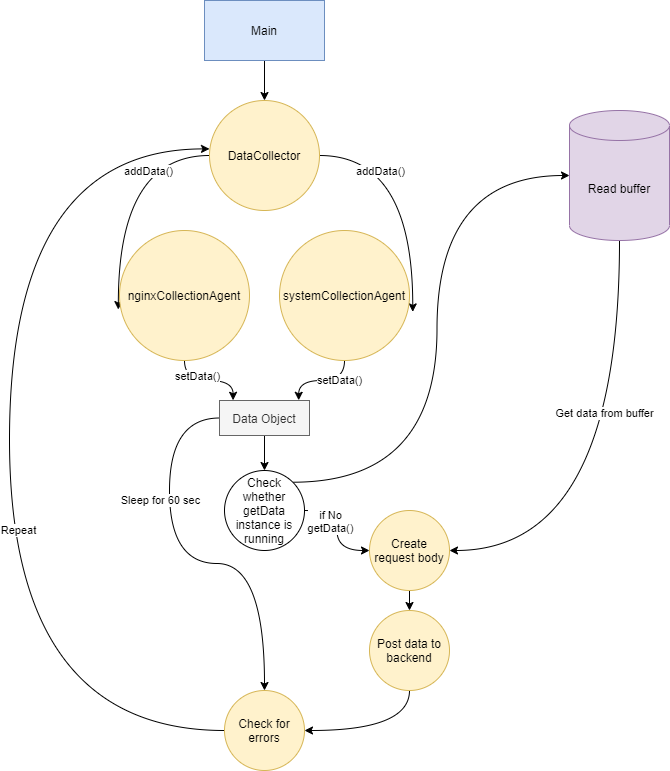

The diagram above was exported from draw.io. Its source (the exported page's mxGraphModel, read from the mxfile embedded in the PNG):
<mxGraphModel dx="1038" dy="580" grid="1" gridSize="10" guides="1" tooltips="1" connect="1" arrows="1" fold="1" page="1" pageScale="1" pageWidth="827" pageHeight="1169" math="0" shadow="0">
  <root>
    <mxCell id="0" />
    <mxCell id="1" parent="0" />
    <mxCell id="Ef4N0dQDKdgOZjhUfiyX-27" style="edgeStyle=orthogonalEdgeStyle;curved=1;rounded=0;orthogonalLoop=1;jettySize=auto;html=1;exitX=1;exitY=0.5;exitDx=0;exitDy=0;entryX=1.025;entryY=0.626;entryDx=0;entryDy=0;entryPerimeter=0;" edge="1" parent="1" source="Ef4N0dQDKdgOZjhUfiyX-6" target="Ef4N0dQDKdgOZjhUfiyX-8">
      <mxGeometry relative="1" as="geometry">
        <mxPoint x="490" y="550" as="targetPoint" />
      </mxGeometry>
    </mxCell>
    <mxCell id="Ef4N0dQDKdgOZjhUfiyX-29" value="addData()" style="edgeLabel;html=1;align=center;verticalAlign=middle;resizable=0;points=[];" vertex="1" connectable="0" parent="Ef4N0dQDKdgOZjhUfiyX-27">
      <mxGeometry x="-0.6185" y="-36" relative="1" as="geometry">
        <mxPoint x="12" y="-21" as="offset" />
      </mxGeometry>
    </mxCell>
    <mxCell id="Ef4N0dQDKdgOZjhUfiyX-28" style="edgeStyle=orthogonalEdgeStyle;curved=1;rounded=0;orthogonalLoop=1;jettySize=auto;html=1;exitX=0;exitY=0.5;exitDx=0;exitDy=0;entryX=-0.009;entryY=0.608;entryDx=0;entryDy=0;entryPerimeter=0;" edge="1" parent="1" source="Ef4N0dQDKdgOZjhUfiyX-6" target="Ef4N0dQDKdgOZjhUfiyX-7">
      <mxGeometry relative="1" as="geometry" />
    </mxCell>
    <mxCell id="Ef4N0dQDKdgOZjhUfiyX-31" value="addData()" style="edgeLabel;html=1;align=center;verticalAlign=middle;resizable=0;points=[];" vertex="1" connectable="0" parent="Ef4N0dQDKdgOZjhUfiyX-28">
      <mxGeometry x="-0.129" y="30" relative="1" as="geometry">
        <mxPoint as="offset" />
      </mxGeometry>
    </mxCell>
    <mxCell id="Ef4N0dQDKdgOZjhUfiyX-6" value="DataCollector&lt;span style=&quot;color: rgba(0 , 0 , 0 , 0) ; font-family: monospace ; font-size: 0px&quot;&gt;%3CmxGraphModel%3E%3Croot%3E%3CmxCell%20id%3D%220%22%2F%3E%3CmxCell%20id%3D%221%22%20parent%3D%220%22%2F%3E%3CmxCell%20id%3D%222%22%20value%3D%22DataProcessor%22%20style%3D%22ellipse%3BwhiteSpace%3Dwrap%3Bhtml%3D1%3Baspect%3Dfixed%3B%22%20vertex%3D%221%22%20parent%3D%221%22%3E%3CmxGeometry%20x%3D%22160%22%20y%3D%22160%22%20width%3D%22100%22%20height%3D%22100%22%20as%3D%22geometry%22%2F%3E%3C%2FmxCell%3E%3C%2Froot%3E%3C%2FmxGraphModel%3E&lt;/span&gt;" style="ellipse;whiteSpace=wrap;html=1;aspect=fixed;fillColor=#fff2cc;strokeColor=#d6b656;" vertex="1" parent="1">
      <mxGeometry x="260" y="230" width="110" height="110" as="geometry" />
    </mxCell>
    <mxCell id="Ef4N0dQDKdgOZjhUfiyX-33" style="edgeStyle=orthogonalEdgeStyle;curved=1;rounded=0;orthogonalLoop=1;jettySize=auto;html=1;exitX=0.5;exitY=1;exitDx=0;exitDy=0;entryX=0.151;entryY=-0.006;entryDx=0;entryDy=0;entryPerimeter=0;" edge="1" parent="1" source="Ef4N0dQDKdgOZjhUfiyX-7" target="Ef4N0dQDKdgOZjhUfiyX-38">
      <mxGeometry relative="1" as="geometry">
        <mxPoint x="280" y="570" as="targetPoint" />
      </mxGeometry>
    </mxCell>
    <mxCell id="Ef4N0dQDKdgOZjhUfiyX-34" value="setData()" style="edgeLabel;html=1;align=center;verticalAlign=middle;resizable=0;points=[];" vertex="1" connectable="0" parent="Ef4N0dQDKdgOZjhUfiyX-33">
      <mxGeometry x="-0.2797" y="5" relative="1" as="geometry">
        <mxPoint as="offset" />
      </mxGeometry>
    </mxCell>
    <mxCell id="Ef4N0dQDKdgOZjhUfiyX-7" value="nginxCollectionAgent" style="ellipse;whiteSpace=wrap;html=1;aspect=fixed;fillColor=#fff2cc;strokeColor=#d6b656;" vertex="1" parent="1">
      <mxGeometry x="170" y="360" width="130" height="130" as="geometry" />
    </mxCell>
    <mxCell id="Ef4N0dQDKdgOZjhUfiyX-35" style="edgeStyle=orthogonalEdgeStyle;curved=1;rounded=0;orthogonalLoop=1;jettySize=auto;html=1;entryX=0.88;entryY=-0.006;entryDx=0;entryDy=0;entryPerimeter=0;" edge="1" parent="1" source="Ef4N0dQDKdgOZjhUfiyX-8" target="Ef4N0dQDKdgOZjhUfiyX-38">
      <mxGeometry relative="1" as="geometry">
        <mxPoint x="360" y="570" as="targetPoint" />
      </mxGeometry>
    </mxCell>
    <mxCell id="Ef4N0dQDKdgOZjhUfiyX-36" value="setData()" style="edgeLabel;html=1;align=center;verticalAlign=middle;resizable=0;points=[];" vertex="1" connectable="0" parent="Ef4N0dQDKdgOZjhUfiyX-35">
      <mxGeometry x="-0.3952" y="-1" relative="1" as="geometry">
        <mxPoint as="offset" />
      </mxGeometry>
    </mxCell>
    <mxCell id="Ef4N0dQDKdgOZjhUfiyX-8" value="systemCollectionAgent" style="ellipse;whiteSpace=wrap;html=1;aspect=fixed;fillColor=#fff2cc;strokeColor=#d6b656;" vertex="1" parent="1">
      <mxGeometry x="330" y="360" width="130" height="130" as="geometry" />
    </mxCell>
    <mxCell id="Ef4N0dQDKdgOZjhUfiyX-62" style="edgeStyle=orthogonalEdgeStyle;curved=1;rounded=0;orthogonalLoop=1;jettySize=auto;html=1;exitX=0.5;exitY=1;exitDx=0;exitDy=0;exitPerimeter=0;entryX=1;entryY=0.5;entryDx=0;entryDy=0;" edge="1" parent="1" source="Ef4N0dQDKdgOZjhUfiyX-9" target="Ef4N0dQDKdgOZjhUfiyX-49">
      <mxGeometry relative="1" as="geometry" />
    </mxCell>
    <mxCell id="Ef4N0dQDKdgOZjhUfiyX-63" value="Get data from buffer" style="edgeLabel;html=1;align=center;verticalAlign=middle;resizable=0;points=[];" vertex="1" connectable="0" parent="Ef4N0dQDKdgOZjhUfiyX-62">
      <mxGeometry x="-0.2825" y="-16" relative="1" as="geometry">
        <mxPoint as="offset" />
      </mxGeometry>
    </mxCell>
    <mxCell id="Ef4N0dQDKdgOZjhUfiyX-9" value="Read buffer" style="shape=cylinder3;whiteSpace=wrap;html=1;boundedLbl=1;backgroundOutline=1;size=15;fillColor=#e1d5e7;strokeColor=#9673a6;" vertex="1" parent="1">
      <mxGeometry x="620" y="240" width="100" height="130" as="geometry" />
    </mxCell>
    <mxCell id="Ef4N0dQDKdgOZjhUfiyX-25" style="edgeStyle=none;rounded=0;orthogonalLoop=1;jettySize=auto;html=1;entryX=0.5;entryY=0;entryDx=0;entryDy=0;" edge="1" parent="1" source="Ef4N0dQDKdgOZjhUfiyX-22" target="Ef4N0dQDKdgOZjhUfiyX-6">
      <mxGeometry relative="1" as="geometry" />
    </mxCell>
    <mxCell id="Ef4N0dQDKdgOZjhUfiyX-22" value="Main" style="rounded=0;whiteSpace=wrap;html=1;fillColor=#dae8fc;strokeColor=#6c8ebf;" vertex="1" parent="1">
      <mxGeometry x="255" y="130" width="120" height="60" as="geometry" />
    </mxCell>
    <mxCell id="Ef4N0dQDKdgOZjhUfiyX-69" style="edgeStyle=orthogonalEdgeStyle;curved=1;rounded=0;orthogonalLoop=1;jettySize=auto;html=1;" edge="1" parent="1" source="Ef4N0dQDKdgOZjhUfiyX-38" target="Ef4N0dQDKdgOZjhUfiyX-68">
      <mxGeometry relative="1" as="geometry" />
    </mxCell>
    <mxCell id="Ef4N0dQDKdgOZjhUfiyX-38" value="Data Object" style="text;html=1;strokeColor=#666666;fillColor=#f5f5f5;align=center;verticalAlign=middle;whiteSpace=wrap;rounded=0;fontColor=#333333;" vertex="1" parent="1">
      <mxGeometry x="270" y="530" width="90" height="35" as="geometry" />
    </mxCell>
    <mxCell id="Ef4N0dQDKdgOZjhUfiyX-53" style="edgeStyle=orthogonalEdgeStyle;curved=1;rounded=0;orthogonalLoop=1;jettySize=auto;html=1;" edge="1" parent="1" source="Ef4N0dQDKdgOZjhUfiyX-49" target="Ef4N0dQDKdgOZjhUfiyX-52">
      <mxGeometry relative="1" as="geometry" />
    </mxCell>
    <mxCell id="Ef4N0dQDKdgOZjhUfiyX-49" value="Create request body" style="ellipse;whiteSpace=wrap;html=1;aspect=fixed;fillColor=#fff2cc;strokeColor=#d6b656;" vertex="1" parent="1">
      <mxGeometry x="420" y="640" width="80" height="80" as="geometry" />
    </mxCell>
    <mxCell id="Ef4N0dQDKdgOZjhUfiyX-56" style="edgeStyle=orthogonalEdgeStyle;curved=1;rounded=0;orthogonalLoop=1;jettySize=auto;html=1;exitX=0.5;exitY=1;exitDx=0;exitDy=0;entryX=1;entryY=0.5;entryDx=0;entryDy=0;" edge="1" parent="1" source="Ef4N0dQDKdgOZjhUfiyX-52" target="Ef4N0dQDKdgOZjhUfiyX-54">
      <mxGeometry relative="1" as="geometry" />
    </mxCell>
    <mxCell id="Ef4N0dQDKdgOZjhUfiyX-52" value="Post data to backend" style="ellipse;whiteSpace=wrap;html=1;aspect=fixed;fillColor=#fff2cc;strokeColor=#d6b656;" vertex="1" parent="1">
      <mxGeometry x="420" y="740" width="80" height="80" as="geometry" />
    </mxCell>
    <mxCell id="Ef4N0dQDKdgOZjhUfiyX-65" style="edgeStyle=orthogonalEdgeStyle;curved=1;rounded=0;orthogonalLoop=1;jettySize=auto;html=1;exitX=0;exitY=0.5;exitDx=0;exitDy=0;" edge="1" parent="1" source="Ef4N0dQDKdgOZjhUfiyX-54">
      <mxGeometry relative="1" as="geometry">
        <mxPoint x="260" y="278.4000244140625" as="targetPoint" />
        <Array as="points">
          <mxPoint x="60" y="860" />
          <mxPoint x="60" y="278" />
        </Array>
      </mxGeometry>
    </mxCell>
    <mxCell id="Ef4N0dQDKdgOZjhUfiyX-66" value="Repeat" style="edgeLabel;html=1;align=center;verticalAlign=middle;resizable=0;points=[];" vertex="1" connectable="0" parent="Ef4N0dQDKdgOZjhUfiyX-65">
      <mxGeometry x="-0.1656" y="-8" relative="1" as="geometry">
        <mxPoint as="offset" />
      </mxGeometry>
    </mxCell>
    <mxCell id="Ef4N0dQDKdgOZjhUfiyX-54" value="Check for errors" style="ellipse;whiteSpace=wrap;html=1;aspect=fixed;fillColor=#fff2cc;strokeColor=#d6b656;" vertex="1" parent="1">
      <mxGeometry x="275" y="820" width="80" height="80" as="geometry" />
    </mxCell>
    <mxCell id="Ef4N0dQDKdgOZjhUfiyX-70" style="edgeStyle=orthogonalEdgeStyle;curved=1;rounded=0;orthogonalLoop=1;jettySize=auto;html=1;exitX=1;exitY=0;exitDx=0;exitDy=0;entryX=0;entryY=0.5;entryDx=0;entryDy=0;entryPerimeter=0;" edge="1" parent="1" source="Ef4N0dQDKdgOZjhUfiyX-68" target="Ef4N0dQDKdgOZjhUfiyX-9">
      <mxGeometry relative="1" as="geometry" />
    </mxCell>
    <mxCell id="Ef4N0dQDKdgOZjhUfiyX-71" style="edgeStyle=orthogonalEdgeStyle;curved=1;rounded=0;orthogonalLoop=1;jettySize=auto;html=1;exitX=0;exitY=0.5;exitDx=0;exitDy=0;" edge="1" parent="1" source="Ef4N0dQDKdgOZjhUfiyX-38" target="Ef4N0dQDKdgOZjhUfiyX-54">
      <mxGeometry relative="1" as="geometry">
        <Array as="points">
          <mxPoint x="220" y="548" />
          <mxPoint x="220" y="693" />
          <mxPoint x="315" y="693" />
        </Array>
      </mxGeometry>
    </mxCell>
    <mxCell id="Ef4N0dQDKdgOZjhUfiyX-72" value="Sleep for 60 sec" style="edgeLabel;html=1;align=center;verticalAlign=middle;resizable=0;points=[];" vertex="1" connectable="0" parent="Ef4N0dQDKdgOZjhUfiyX-71">
      <mxGeometry x="-0.3571" y="2" relative="1" as="geometry">
        <mxPoint x="-12" y="-2" as="offset" />
      </mxGeometry>
    </mxCell>
    <mxCell id="Ef4N0dQDKdgOZjhUfiyX-73" style="edgeStyle=orthogonalEdgeStyle;curved=1;rounded=0;orthogonalLoop=1;jettySize=auto;html=1;" edge="1" parent="1" source="Ef4N0dQDKdgOZjhUfiyX-68" target="Ef4N0dQDKdgOZjhUfiyX-49">
      <mxGeometry relative="1" as="geometry" />
    </mxCell>
    <mxCell id="Ef4N0dQDKdgOZjhUfiyX-74" value="if No&lt;br&gt;getData()" style="edgeLabel;html=1;align=center;verticalAlign=middle;resizable=0;points=[];" vertex="1" connectable="0" parent="Ef4N0dQDKdgOZjhUfiyX-73">
      <mxGeometry x="-0.1905" y="-6" relative="1" as="geometry">
        <mxPoint x="-1" y="1" as="offset" />
      </mxGeometry>
    </mxCell>
    <mxCell id="Ef4N0dQDKdgOZjhUfiyX-68" value="Check whether getData instance is running" style="ellipse;whiteSpace=wrap;html=1;aspect=fixed;" vertex="1" parent="1">
      <mxGeometry x="275" y="600" width="80" height="80" as="geometry" />
    </mxCell>
  </root>
</mxGraphModel>